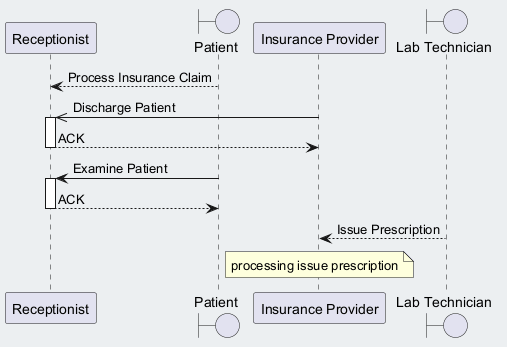

The diagram above was rendered by PlantUML. Its source (embedded in the PNG):
@startuml
skinparam backgroundColor #ECEFF1
skinparam classBackgroundColor #FFFFFF
skinparam classBorderColor #455A64
participant "Receptionist" as R
boundary "Patient" as P
participant "Insurance Provider" as IP
boundary "Lab Technician" as LT
P --> R : Process Insurance Claim
IP ->> R : Discharge Patient
activate R
R --> IP : ACK
deactivate R
P -> R : Examine Patient
activate R
R --> P : ACK
deactivate R
LT --> IP : Issue Prescription
note over IP : processing issue prescription
@enduml